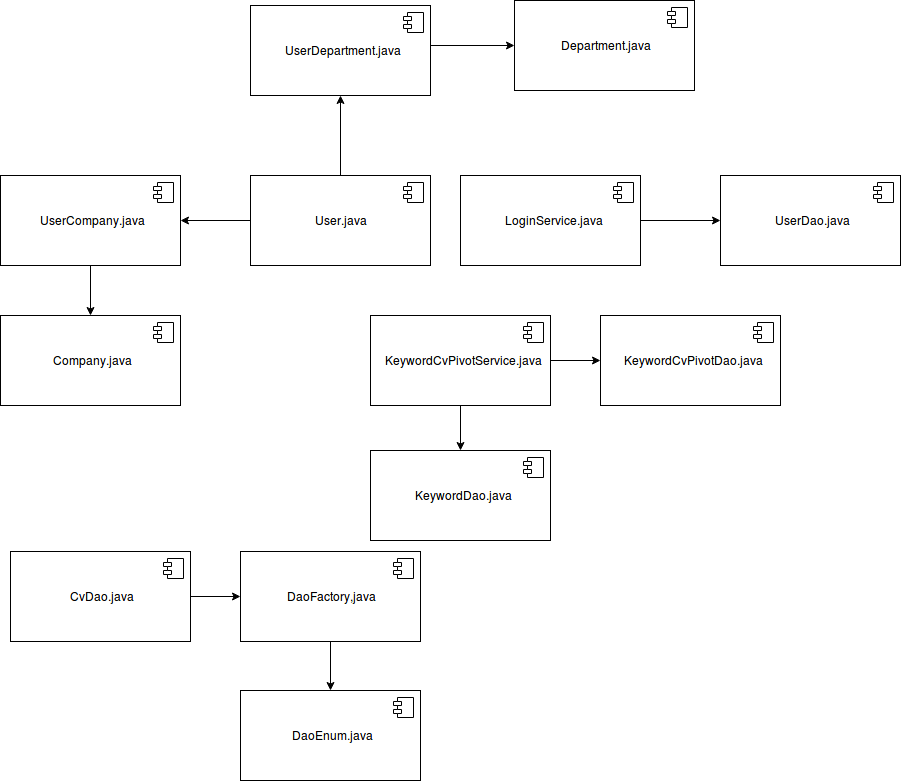

The diagram above was exported from draw.io. Its source (the exported page's mxGraphModel, read from the mxfile embedded in the PNG):
<mxGraphModel dx="1182" dy="1706" grid="1" gridSize="10" guides="1" tooltips="1" connect="1" arrows="1" fold="1" page="1" pageScale="1" pageWidth="850" pageHeight="1100" math="0" shadow="0">
  <root>
    <mxCell id="0" />
    <mxCell id="1" parent="0" />
    <mxCell id="4nJu0HG9fdOmRWm7e7Nk-30" value="" style="edgeStyle=orthogonalEdgeStyle;rounded=0;orthogonalLoop=1;jettySize=auto;html=1;" edge="1" parent="1" source="4nJu0HG9fdOmRWm7e7Nk-7" target="4nJu0HG9fdOmRWm7e7Nk-28">
      <mxGeometry relative="1" as="geometry" />
    </mxCell>
    <mxCell id="4nJu0HG9fdOmRWm7e7Nk-31" value="" style="edgeStyle=orthogonalEdgeStyle;rounded=0;orthogonalLoop=1;jettySize=auto;html=1;" edge="1" parent="1" source="4nJu0HG9fdOmRWm7e7Nk-7" target="4nJu0HG9fdOmRWm7e7Nk-9">
      <mxGeometry relative="1" as="geometry" />
    </mxCell>
    <mxCell id="4nJu0HG9fdOmRWm7e7Nk-7" value="User.java" style="html=1;" vertex="1" parent="1">
      <mxGeometry x="290" y="-385" width="180" height="90" as="geometry" />
    </mxCell>
    <mxCell id="4nJu0HG9fdOmRWm7e7Nk-8" value="" style="shape=component;jettyWidth=8;jettyHeight=4;" vertex="1" parent="4nJu0HG9fdOmRWm7e7Nk-7">
      <mxGeometry x="1" width="20" height="20" relative="1" as="geometry">
        <mxPoint x="-27" y="7" as="offset" />
      </mxGeometry>
    </mxCell>
    <mxCell id="4nJu0HG9fdOmRWm7e7Nk-28" value="UserDepartment.java" style="html=1;" vertex="1" parent="1">
      <mxGeometry x="290" y="-555" width="180" height="90" as="geometry" />
    </mxCell>
    <mxCell id="4nJu0HG9fdOmRWm7e7Nk-29" value="" style="shape=component;jettyWidth=8;jettyHeight=4;" vertex="1" parent="4nJu0HG9fdOmRWm7e7Nk-28">
      <mxGeometry x="1" width="20" height="20" relative="1" as="geometry">
        <mxPoint x="-27" y="7" as="offset" />
      </mxGeometry>
    </mxCell>
    <mxCell id="4nJu0HG9fdOmRWm7e7Nk-24" style="edgeStyle=orthogonalEdgeStyle;rounded=0;orthogonalLoop=1;jettySize=auto;html=1;" edge="1" parent="1" source="4nJu0HG9fdOmRWm7e7Nk-9" target="4nJu0HG9fdOmRWm7e7Nk-17">
      <mxGeometry relative="1" as="geometry" />
    </mxCell>
    <mxCell id="4nJu0HG9fdOmRWm7e7Nk-9" value="&lt;span class=&quot;pl-smi&quot;&gt;UserCompany.java&lt;/span&gt;" style="html=1;" vertex="1" parent="1">
      <mxGeometry x="40" y="-385" width="180" height="90" as="geometry" />
    </mxCell>
    <mxCell id="4nJu0HG9fdOmRWm7e7Nk-10" value="" style="shape=component;jettyWidth=8;jettyHeight=4;" vertex="1" parent="4nJu0HG9fdOmRWm7e7Nk-9">
      <mxGeometry x="1" width="20" height="20" relative="1" as="geometry">
        <mxPoint x="-27" y="7" as="offset" />
      </mxGeometry>
    </mxCell>
    <mxCell id="4nJu0HG9fdOmRWm7e7Nk-21" value="" style="edgeStyle=orthogonalEdgeStyle;rounded=0;orthogonalLoop=1;jettySize=auto;html=1;" edge="1" parent="1" target="4nJu0HG9fdOmRWm7e7Nk-19">
      <mxGeometry relative="1" as="geometry">
        <mxPoint x="470" y="-515" as="sourcePoint" />
      </mxGeometry>
    </mxCell>
    <mxCell id="4nJu0HG9fdOmRWm7e7Nk-17" value="Company.java" style="html=1;" vertex="1" parent="1">
      <mxGeometry x="40" y="-245" width="180" height="90" as="geometry" />
    </mxCell>
    <mxCell id="4nJu0HG9fdOmRWm7e7Nk-18" value="" style="shape=component;jettyWidth=8;jettyHeight=4;" vertex="1" parent="4nJu0HG9fdOmRWm7e7Nk-17">
      <mxGeometry x="1" width="20" height="20" relative="1" as="geometry">
        <mxPoint x="-27" y="7" as="offset" />
      </mxGeometry>
    </mxCell>
    <mxCell id="4nJu0HG9fdOmRWm7e7Nk-19" value="Department.java" style="html=1;" vertex="1" parent="1">
      <mxGeometry x="554" y="-560" width="180" height="90" as="geometry" />
    </mxCell>
    <mxCell id="4nJu0HG9fdOmRWm7e7Nk-20" value="" style="shape=component;jettyWidth=8;jettyHeight=4;" vertex="1" parent="4nJu0HG9fdOmRWm7e7Nk-19">
      <mxGeometry x="1" width="20" height="20" relative="1" as="geometry">
        <mxPoint x="-27" y="7" as="offset" />
      </mxGeometry>
    </mxCell>
    <mxCell id="4nJu0HG9fdOmRWm7e7Nk-32" value="UserDao.java" style="html=1;" vertex="1" parent="1">
      <mxGeometry x="760" y="-385" width="180" height="90" as="geometry" />
    </mxCell>
    <mxCell id="4nJu0HG9fdOmRWm7e7Nk-33" value="" style="shape=component;jettyWidth=8;jettyHeight=4;" vertex="1" parent="4nJu0HG9fdOmRWm7e7Nk-32">
      <mxGeometry x="1" width="20" height="20" relative="1" as="geometry">
        <mxPoint x="-27" y="7" as="offset" />
      </mxGeometry>
    </mxCell>
    <mxCell id="4nJu0HG9fdOmRWm7e7Nk-41" value="" style="edgeStyle=orthogonalEdgeStyle;rounded=0;orthogonalLoop=1;jettySize=auto;html=1;" edge="1" parent="1" source="4nJu0HG9fdOmRWm7e7Nk-34" target="4nJu0HG9fdOmRWm7e7Nk-32">
      <mxGeometry relative="1" as="geometry" />
    </mxCell>
    <mxCell id="4nJu0HG9fdOmRWm7e7Nk-34" value="LoginService.java" style="html=1;" vertex="1" parent="1">
      <mxGeometry x="500" y="-385" width="180" height="90" as="geometry" />
    </mxCell>
    <mxCell id="4nJu0HG9fdOmRWm7e7Nk-35" value="" style="shape=component;jettyWidth=8;jettyHeight=4;" vertex="1" parent="4nJu0HG9fdOmRWm7e7Nk-34">
      <mxGeometry x="1" width="20" height="20" relative="1" as="geometry">
        <mxPoint x="-27" y="7" as="offset" />
      </mxGeometry>
    </mxCell>
    <mxCell id="4nJu0HG9fdOmRWm7e7Nk-48" value="" style="edgeStyle=orthogonalEdgeStyle;rounded=0;orthogonalLoop=1;jettySize=auto;html=1;" edge="1" parent="1" source="4nJu0HG9fdOmRWm7e7Nk-42" target="4nJu0HG9fdOmRWm7e7Nk-44">
      <mxGeometry relative="1" as="geometry" />
    </mxCell>
    <mxCell id="4nJu0HG9fdOmRWm7e7Nk-49" value="" style="edgeStyle=orthogonalEdgeStyle;rounded=0;orthogonalLoop=1;jettySize=auto;html=1;" edge="1" parent="1" source="4nJu0HG9fdOmRWm7e7Nk-42" target="4nJu0HG9fdOmRWm7e7Nk-46">
      <mxGeometry relative="1" as="geometry" />
    </mxCell>
    <mxCell id="4nJu0HG9fdOmRWm7e7Nk-42" value="&lt;span class=&quot;pl-en&quot;&gt;KeywordCvPivotService.java&lt;/span&gt;" style="html=1;" vertex="1" parent="1">
      <mxGeometry x="410" y="-245" width="180" height="90" as="geometry" />
    </mxCell>
    <mxCell id="4nJu0HG9fdOmRWm7e7Nk-43" value="" style="shape=component;jettyWidth=8;jettyHeight=4;" vertex="1" parent="4nJu0HG9fdOmRWm7e7Nk-42">
      <mxGeometry x="1" width="20" height="20" relative="1" as="geometry">
        <mxPoint x="-27" y="7" as="offset" />
      </mxGeometry>
    </mxCell>
    <mxCell id="4nJu0HG9fdOmRWm7e7Nk-44" value="KeywordCvPivotDao.java" style="html=1;" vertex="1" parent="1">
      <mxGeometry x="640" y="-245" width="180" height="90" as="geometry" />
    </mxCell>
    <mxCell id="4nJu0HG9fdOmRWm7e7Nk-45" value="" style="shape=component;jettyWidth=8;jettyHeight=4;" vertex="1" parent="4nJu0HG9fdOmRWm7e7Nk-44">
      <mxGeometry x="1" width="20" height="20" relative="1" as="geometry">
        <mxPoint x="-27" y="7" as="offset" />
      </mxGeometry>
    </mxCell>
    <mxCell id="4nJu0HG9fdOmRWm7e7Nk-46" value="&lt;span class=&quot;pl-smi&quot;&gt;KeywordDao.java&lt;/span&gt;" style="html=1;" vertex="1" parent="1">
      <mxGeometry x="410" y="-110" width="180" height="90" as="geometry" />
    </mxCell>
    <mxCell id="4nJu0HG9fdOmRWm7e7Nk-47" value="" style="shape=component;jettyWidth=8;jettyHeight=4;" vertex="1" parent="4nJu0HG9fdOmRWm7e7Nk-46">
      <mxGeometry x="1" width="20" height="20" relative="1" as="geometry">
        <mxPoint x="-27" y="7" as="offset" />
      </mxGeometry>
    </mxCell>
    <mxCell id="4nJu0HG9fdOmRWm7e7Nk-53" value="" style="edgeStyle=orthogonalEdgeStyle;rounded=0;orthogonalLoop=1;jettySize=auto;html=1;" edge="1" source="4nJu0HG9fdOmRWm7e7Nk-55" target="4nJu0HG9fdOmRWm7e7Nk-57" parent="1">
      <mxGeometry relative="1" as="geometry" />
    </mxCell>
    <mxCell id="4nJu0HG9fdOmRWm7e7Nk-55" value="CvDao.java" style="html=1;" vertex="1" parent="1">
      <mxGeometry x="50" y="-9" width="180" height="90" as="geometry" />
    </mxCell>
    <mxCell id="4nJu0HG9fdOmRWm7e7Nk-56" value="" style="shape=component;jettyWidth=8;jettyHeight=4;" vertex="1" parent="4nJu0HG9fdOmRWm7e7Nk-55">
      <mxGeometry x="1" width="20" height="20" relative="1" as="geometry">
        <mxPoint x="-27" y="7" as="offset" />
      </mxGeometry>
    </mxCell>
    <mxCell id="4nJu0HG9fdOmRWm7e7Nk-64" value="" style="edgeStyle=orthogonalEdgeStyle;rounded=0;orthogonalLoop=1;jettySize=auto;html=1;" edge="1" parent="1" source="4nJu0HG9fdOmRWm7e7Nk-57" target="4nJu0HG9fdOmRWm7e7Nk-59">
      <mxGeometry relative="1" as="geometry" />
    </mxCell>
    <mxCell id="4nJu0HG9fdOmRWm7e7Nk-57" value="DaoFactory,java" style="html=1;" vertex="1" parent="1">
      <mxGeometry x="280" y="-9" width="180" height="90" as="geometry" />
    </mxCell>
    <mxCell id="4nJu0HG9fdOmRWm7e7Nk-58" value="" style="shape=component;jettyWidth=8;jettyHeight=4;" vertex="1" parent="4nJu0HG9fdOmRWm7e7Nk-57">
      <mxGeometry x="1" width="20" height="20" relative="1" as="geometry">
        <mxPoint x="-27" y="7" as="offset" />
      </mxGeometry>
    </mxCell>
    <mxCell id="4nJu0HG9fdOmRWm7e7Nk-59" value="DaoEnum.java" style="html=1;" vertex="1" parent="1">
      <mxGeometry x="280" y="130" width="180" height="90" as="geometry" />
    </mxCell>
    <mxCell id="4nJu0HG9fdOmRWm7e7Nk-60" value="" style="shape=component;jettyWidth=8;jettyHeight=4;" vertex="1" parent="4nJu0HG9fdOmRWm7e7Nk-59">
      <mxGeometry x="1" width="20" height="20" relative="1" as="geometry">
        <mxPoint x="-27" y="7" as="offset" />
      </mxGeometry>
    </mxCell>
  </root>
</mxGraphModel>